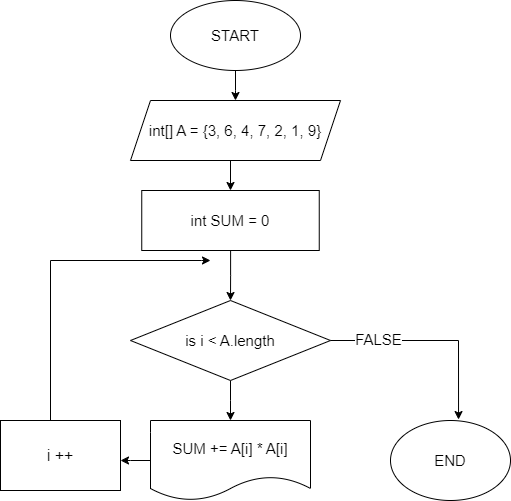

The diagram above was exported from draw.io. Its source (the exported page's mxGraphModel, read from the mxfile embedded in the PNG):
<mxGraphModel dx="1050" dy="565" grid="1" gridSize="10" guides="1" tooltips="1" connect="1" arrows="1" fold="1" page="1" pageScale="1" pageWidth="827" pageHeight="1169" math="0" shadow="0">
  <root>
    <mxCell id="0" />
    <mxCell id="1" parent="0" />
    <mxCell id="bxu-pgM3oIcF5ohcsVea-4" style="edgeStyle=orthogonalEdgeStyle;rounded=0;orthogonalLoop=1;jettySize=auto;html=1;entryX=0.5;entryY=0;entryDx=0;entryDy=0;" parent="1" source="-71DHHGLNyNKkNdPckQR-1" edge="1">
      <mxGeometry relative="1" as="geometry">
        <mxPoint x="415" y="110" as="targetPoint" />
      </mxGeometry>
    </mxCell>
    <mxCell id="-71DHHGLNyNKkNdPckQR-1" value="&lt;font style=&quot;font-size: 15px;&quot;&gt;START&lt;/font&gt;" style="ellipse;whiteSpace=wrap;html=1;" parent="1" vertex="1">
      <mxGeometry x="350" y="10" width="130" height="70" as="geometry" />
    </mxCell>
    <mxCell id="-71DHHGLNyNKkNdPckQR-39" style="edgeStyle=orthogonalEdgeStyle;rounded=0;orthogonalLoop=1;jettySize=auto;html=1;" parent="1" edge="1">
      <mxGeometry relative="1" as="geometry">
        <mxPoint x="390" y="270" as="targetPoint" />
        <Array as="points">
          <mxPoint x="230" y="270" />
          <mxPoint x="381" y="270" />
        </Array>
        <mxPoint x="230" y="460" as="sourcePoint" />
      </mxGeometry>
    </mxCell>
    <mxCell id="-71DHHGLNyNKkNdPckQR-16" style="edgeStyle=orthogonalEdgeStyle;rounded=0;orthogonalLoop=1;jettySize=auto;html=1;entryX=0.5;entryY=0;entryDx=0;entryDy=0;" parent="1" source="-71DHHGLNyNKkNdPckQR-8" target="-71DHHGLNyNKkNdPckQR-9" edge="1">
      <mxGeometry relative="1" as="geometry" />
    </mxCell>
    <mxCell id="-71DHHGLNyNKkNdPckQR-8" value="&lt;font style=&quot;font-size: 15px;&quot;&gt;&lt;span class=&quot;hljs-type&quot;&gt;int&lt;/span&gt; &lt;span class=&quot;hljs-variable&quot;&gt;SUM&lt;/span&gt; &lt;span class=&quot;hljs-operator&quot;&gt;=&lt;/span&gt; &lt;span class=&quot;hljs-number&quot;&gt;0&lt;/span&gt;&lt;/font&gt;" style="rounded=0;whiteSpace=wrap;html=1;" parent="1" vertex="1">
      <mxGeometry x="321.25" y="200" width="177.5" height="60" as="geometry" />
    </mxCell>
    <mxCell id="-71DHHGLNyNKkNdPckQR-18" style="edgeStyle=orthogonalEdgeStyle;rounded=0;orthogonalLoop=1;jettySize=auto;html=1;entryX=0.5;entryY=0;entryDx=0;entryDy=0;" parent="1" source="-71DHHGLNyNKkNdPckQR-9" edge="1">
      <mxGeometry relative="1" as="geometry">
        <mxPoint x="410" y="430" as="targetPoint" />
      </mxGeometry>
    </mxCell>
    <mxCell id="-71DHHGLNyNKkNdPckQR-9" value="&lt;font style=&quot;font-size: 15px;&quot;&gt;is i &amp;lt; A.length&lt;/font&gt;" style="rhombus;whiteSpace=wrap;html=1;" parent="1" vertex="1">
      <mxGeometry x="310" y="310" width="200" height="80" as="geometry" />
    </mxCell>
    <mxCell id="Ckd03Ca9Yxukb0OwtmK0-4" value="&lt;font style=&quot;font-size: 16px;&quot;&gt;i ++&lt;/font&gt;" style="rounded=0;whiteSpace=wrap;html=1;" parent="1" vertex="1">
      <mxGeometry x="180" y="430" width="120" height="70" as="geometry" />
    </mxCell>
    <mxCell id="Ckd03Ca9Yxukb0OwtmK0-13" value="&lt;font style=&quot;font-size: 15px;&quot;&gt;END&lt;/font&gt;" style="ellipse;whiteSpace=wrap;html=1;" parent="1" vertex="1">
      <mxGeometry x="570" y="430" width="120" height="80" as="geometry" />
    </mxCell>
    <mxCell id="bxu-pgM3oIcF5ohcsVea-6" style="edgeStyle=orthogonalEdgeStyle;rounded=0;orthogonalLoop=1;jettySize=auto;html=1;" parent="1" edge="1">
      <mxGeometry relative="1" as="geometry">
        <mxPoint x="420" y="180" as="targetPoint" />
      </mxGeometry>
    </mxCell>
    <mxCell id="kS0G_v0Rpgfjl-blIPWw-3" style="edgeStyle=orthogonalEdgeStyle;rounded=0;orthogonalLoop=1;jettySize=auto;html=1;exitX=0.5;exitY=1;exitDx=0;exitDy=0;entryX=0.5;entryY=0;entryDx=0;entryDy=0;" edge="1" parent="1" source="kS0G_v0Rpgfjl-blIPWw-2" target="-71DHHGLNyNKkNdPckQR-8">
      <mxGeometry relative="1" as="geometry" />
    </mxCell>
    <mxCell id="kS0G_v0Rpgfjl-blIPWw-2" value="&lt;font style=&quot;font-size: 15px;&quot;&gt;&lt;span class=&quot;hljs-type&quot;&gt;int&lt;/span&gt;[] A = {&lt;span class=&quot;hljs-number&quot;&gt;3&lt;/span&gt;,&amp;nbsp;&lt;span class=&quot;hljs-number&quot;&gt;6&lt;/span&gt;,&amp;nbsp;&lt;span class=&quot;hljs-number&quot;&gt;4&lt;/span&gt;,&amp;nbsp;&lt;span class=&quot;hljs-number&quot;&gt;7&lt;/span&gt;,&amp;nbsp;&lt;span class=&quot;hljs-number&quot;&gt;2&lt;/span&gt;,&amp;nbsp;&lt;span class=&quot;hljs-number&quot;&gt;1&lt;/span&gt;,&amp;nbsp;&lt;span class=&quot;hljs-number&quot;&gt;9&lt;/span&gt;}&lt;/font&gt;" style="shape=parallelogram;perimeter=parallelogramPerimeter;whiteSpace=wrap;html=1;fixedSize=1;" vertex="1" parent="1">
      <mxGeometry x="310" y="110" width="210" height="60" as="geometry" />
    </mxCell>
    <mxCell id="kS0G_v0Rpgfjl-blIPWw-5" style="edgeStyle=orthogonalEdgeStyle;rounded=0;orthogonalLoop=1;jettySize=auto;html=1;" edge="1" parent="1" source="kS0G_v0Rpgfjl-blIPWw-4">
      <mxGeometry relative="1" as="geometry">
        <mxPoint x="300" y="470" as="targetPoint" />
      </mxGeometry>
    </mxCell>
    <mxCell id="kS0G_v0Rpgfjl-blIPWw-4" value="&lt;span style=&quot;font-size: 15px;&quot;&gt;SUM += A[i] * A[i]&lt;/span&gt;" style="shape=document;whiteSpace=wrap;html=1;boundedLbl=1;" vertex="1" parent="1">
      <mxGeometry x="330" y="430" width="160" height="80" as="geometry" />
    </mxCell>
    <mxCell id="kS0G_v0Rpgfjl-blIPWw-7" style="edgeStyle=orthogonalEdgeStyle;rounded=0;orthogonalLoop=1;jettySize=auto;html=1;entryX=0.567;entryY=-0.012;entryDx=0;entryDy=0;entryPerimeter=0;" edge="1" parent="1" source="-71DHHGLNyNKkNdPckQR-9" target="Ckd03Ca9Yxukb0OwtmK0-13">
      <mxGeometry relative="1" as="geometry" />
    </mxCell>
    <mxCell id="kS0G_v0Rpgfjl-blIPWw-8" value="&lt;font style=&quot;font-size: 15px;&quot;&gt;FALSE&lt;/font&gt;" style="edgeLabel;html=1;align=center;verticalAlign=middle;resizable=0;points=[];" vertex="1" connectable="0" parent="kS0G_v0Rpgfjl-blIPWw-7">
      <mxGeometry x="-0.5479" y="2" relative="1" as="geometry">
        <mxPoint as="offset" />
      </mxGeometry>
    </mxCell>
  </root>
</mxGraphModel>